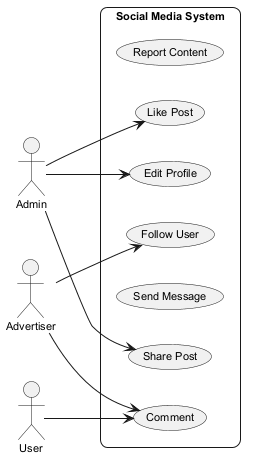

The diagram above was rendered by PlantUML. Its source (embedded in the PNG):
@startuml
skinparam backgroundColor #FFFFFF
skinparam roundCorner 15
skinparam defaultFontSize 11
left to right direction
actor "Advertiser" as A
actor "Admin" as A1
actor "User" as U
rectangle "Social Media System" {
  usecase "Report Content" as UC_ReportContent
  usecase "Follow User" as UC_FollowUser
  usecase "Share Post" as UC_SharePost
  usecase "Comment" as UC_Comment
  usecase "Send Message" as UC_SendMessage
  usecase "Like Post" as UC_LikePost
  usecase "Edit Profile" as UC_EditProfile
}
A --> UC_Comment
A --> UC_FollowUser
A1 --> UC_EditProfile
A1 --> UC_SharePost
A1 --> UC_LikePost
U --> UC_Comment
@enduml